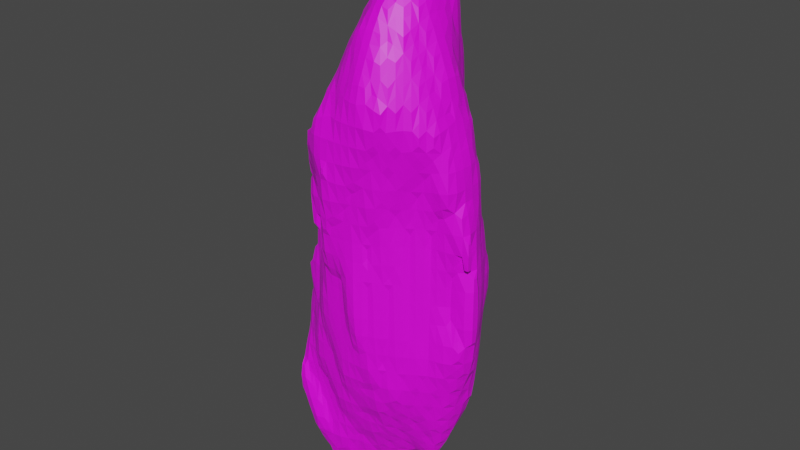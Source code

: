 # Source: ms_ice02.blend  (saved by Blender 3.3.6; exported with 4.5.12 LTS)
import bpy
from mathutils import Matrix  # noqa: F401  (used for matrix-valued properties, if any)

bpy.ops.wm.read_factory_settings(use_empty=True)
scene = bpy.context.scene
scene.name = 'Scene'

# ---- collections
col_collection = bpy.data.collections.new('Collection'); scene.collection.children.link(col_collection)

# ---- images (referenced by path relative to the original .blend; pixels are not part of the script)
import os
ASSET_DIR = os.environ.get("B2B_ASSET_DIR", "")  # directory of the original .blend (textures are referenced by path, not embedded)
HERE = os.path.dirname(os.path.abspath(__file__))  # packed textures are extracted next to this script under _unpacked/

def load_image(name, relpath, width, height, colorspace="sRGB"):
    """Load a texture the original file referenced (path relative to the .blend, or extracted next to this script)."""
    p = next((c for c in (os.path.join(HERE, relpath), os.path.join(ASSET_DIR, relpath)) if relpath and os.path.exists(c)), "")
    if p:
        img = bpy.data.images.load(p, check_existing=True)
        img.name = name
    else:  # same state as the original file: an image datablock whose file is absent (Cycles renders it pink)
        img = bpy.data.images.new(name, width, height)
        img.source = "FILE"
        img.filepath = "//" + (relpath or name)
    img.colorspace_settings.name = colorspace
    return img
img_untitled = load_image('Untitled', '', 1024, 1024, 'sRGB')

# ---- materials (node trees are filled in below, after node groups)
mat_myuv = bpy.data.materials.new('myUV')
mat_myuv.use_transparent_shadow = False

# ---- node groups
ng_rockgenerator = bpy.data.node_groups.new('RockGenerator', 'GeometryNodeTree')
_s = ng_rockgenerator.interface.new_socket(name='Geometry', in_out='OUTPUT', socket_type='NodeSocketGeometry')
_s = ng_rockgenerator.interface.new_socket(name='Geometry', in_out='INPUT', socket_type='NodeSocketGeometry')
_s = ng_rockgenerator.interface.new_socket(name='set_param1', in_out='INPUT', socket_type='NodeSocketVector')
_s.default_value = (50.8, 0.0, 0.0)
_s.min_value = -1e+04
_s.max_value = 1e+04
_s = ng_rockgenerator.interface.new_socket(name='set_param2', in_out='INPUT', socket_type='NodeSocketVector')
_s.min_value = -1e+04
_s.max_value = 1e+04
_s = ng_rockgenerator.interface.new_socket(name='Scale_offs', in_out='INPUT', socket_type='NodeSocketVector')
_s.subtype = 'XYZ'
_s.default_value = (1.0, 1.2, 2.4)
ng_rockgenerator.is_modifier = True
_N = ng_rockgenerator.nodes; _L = ng_rockgenerator.links
n0 = _N.new('GeometryNodeStoreNamedAttribute'); n0.name = 'Store Named Attribute'; n0.location = (-82, 164)
n0.data_type = 'FLOAT_VECTOR'
n0.domain = 'CORNER'
n0.inputs[2].default_value = 'UVMap'
n1 = _N.new('GeometryNodeMeshIcoSphere'); n1.name = 'Ico Sphere'; n1.location = (-107, 164)
n1.inputs[1].default_value = 3
n2 = _N.new('ShaderNodeMapRange'); n2.name = 'Map Range'; n2.location = (2, -121)
n2.data_type = 'FLOAT_VECTOR'
n2.inputs[9].default_value = (-1.0, -1.0, -1.0)
n3 = _N.new('GeometryNodeSetPosition'); n3.name = 'Set Position'; n3.location = (442, 81)
n4 = _N.new('ShaderNodeTexNoise'); n4.name = 'Noise Texture'; n4.location = (-217, -140)
n4.inputs[2].default_value = 0.5
n5 = _N.new('GeometryNodeInputPosition'); n5.name = 'Position'; n5.location = (-727, -189)
n6 = _N.new('ShaderNodeVectorMath'); n6.name = 'Vector Math.002'; n6.location = (222, -97)
n6.operation = 'MULTIPLY'
n7 = _N.new('ShaderNodeVectorMath'); n7.name = 'Vector Math.001'; n7.location = (-488, -583)
n8 = _N.new('ShaderNodeTexNoise'); n8.name = 'Noise Texture.001'; n8.location = (-246, -610)
n8.inputs[2].default_value = 0.5
n9 = _N.new('ShaderNodeMapRange'); n9.name = 'Map Range.001'; n9.location = (-2, -646)
n9.inputs[1].default_value = 0.4
n9.inputs[2].default_value = 0.6
n9.inputs[4].default_value = 3.0
n10 = _N.new('GeometryNodeMeshToVolume'); n10.name = 'Mesh to Volume'; n10.location = (662, 69)
n10.resolution_mode = 'VOXEL_SIZE'
n10.inputs[2].default_value = 0.1
n10.inputs[4].default_value = 0.0
n11 = _N.new('GeometryNodeVolumeToMesh'); n11.name = 'Volume to Mesh'; n11.location = (942, 84)
n12 = _N.new('ShaderNodeVectorMath'); n12.name = 'Vector Math'; n12.location = (-488, -182)
n13 = _N.new('NodeGroupInput'); n13.name = 'Group Input'; n13.location = (-811, -317)
n14 = _N.new('NodeGroupOutput'); n14.name = 'Group Output'; n14.location = (1412, 69)
n15 = _N.new('NodeGroupInput'); n15.name = 'Group Input.001'; n15.location = (907, -238)
n16 = _N.new('GeometryNodeTransform'); n16.name = 'Transform'; n16.location = (1192, 92)
_L.new(n16.outputs[0], n14.inputs[0])
_L.new(n4.outputs[1], n2.inputs[6])
_L.new(n0.outputs[0], n3.inputs[0])
_L.new(n6.outputs[0], n3.inputs[3])
_L.new(n5.outputs[0], n12.inputs[0])
_L.new(n12.outputs[0], n4.inputs[0])
_L.new(n5.outputs[0], n7.inputs[1])
_L.new(n7.outputs[0], n8.inputs[0])
_L.new(n2.outputs[1], n6.inputs[0])
_L.new(n9.outputs[0], n6.inputs[1])
_L.new(n8.outputs[1], n9.inputs[0])
_L.new(n3.outputs[0], n10.inputs[0])
_L.new(n10.outputs[0], n11.inputs[0])
_L.new(n13.outputs[1], n12.inputs[1])
_L.new(n13.outputs[2], n7.inputs[0])
_L.new(n11.outputs[0], n16.inputs[0])
_L.new(n15.outputs[3], n16.inputs[3])
_L.new(n1.outputs[0], n0.inputs[0])
_L.new(n1.outputs[1], n0.inputs[3])
n14.is_active_output = True
ng_uvs = bpy.data.node_groups.new('uvs', 'GeometryNodeTree')
_s = ng_uvs.interface.new_socket(name='Geometry', in_out='OUTPUT', socket_type='NodeSocketGeometry')
_s = ng_uvs.interface.new_socket(name='UV', in_out='OUTPUT', socket_type='NodeSocketVector')
_s = ng_uvs.interface.new_socket(name='Geometry', in_out='INPUT', socket_type='NodeSocketGeometry')
ng_uvs.is_modifier = True
_N = ng_uvs.nodes; _L = ng_uvs.links
n0 = _N.new('ShaderNodeSeparateXYZ'); n0.name = 'Separate XYZ'; n0.location = (-490, -342)
n1 = _N.new('GeometryNodeInputNormal'); n1.name = 'Normal'; n1.location = (-731, -302)
n1.legacy_corner_normals = True
n2 = _N.new('ShaderNodeMath'); n2.name = 'Math'; n2.location = (-297, -111)
n2.operation = 'SUBTRACT'
n2.inputs[0].default_value = 1.0
n3 = _N.new('GeometryNodeDeleteGeometry'); n3.name = 'Delete Geometry.001'; n3.location = (-80, -120)
n3.domain = 'FACE'
n4 = _N.new('NodeGroupInput'); n4.name = 'Group Input'; n4.location = (-461, 130)
n5 = _N.new('GeometryNodeDeleteGeometry'); n5.name = 'Delete Geometry'; n5.location = (-86, 124)
n5.domain = 'FACE'
n6 = _N.new('GeometryNodeJoinGeometry'); n6.name = 'Join Geometry'; n6.location = (216, -2)
n7 = _N.new('GeometryNodeSetMaterial'); n7.name = 'Set Material'; n7.location = (436, 8)
n7.inputs[2].default_value = mat_myuv
n8 = _N.new('NodeGroupOutput'); n8.name = 'Group Output'; n8.location = (1175, -78)
n9 = _N.new('GeometryNodeCaptureAttribute'); n9.name = 'Capture Attribute'; n9.location = (656, 34)
n9.capture_items.clear()
n9.domain = 'CORNER'
n10 = _N.new('GeometryNodeUVUnwrap'); n10.name = 'UV Unwrap'; n10.location = (350, -213)
n11 = _N.new('GeometryNodeMergeByDistance'); n11.name = 'Merge by Distance'; n11.location = (902, 125)
n12 = _N.new('FunctionNodeCompare'); n12.name = 'Compare'; n12.location = (-298, -346)
n12.operation = 'GREATER_EQUAL'
n12.inputs[6].default_value = (0.0, 0.0, 0.0, 0.0)
n12.inputs[7].default_value = (0.0, 0.0, 0.0, 0.0)
_L.new(n1.outputs[0], n0.inputs[0])
_L.new(n0.outputs[0], n12.inputs[0])
_L.new(n4.outputs[0], n5.inputs[0])
_L.new(n12.outputs[0], n2.inputs[1])
_L.new(n12.outputs[0], n5.inputs[1])
_L.new(n2.outputs[0], n3.inputs[1])
_L.new(n5.outputs[0], n6.inputs[0])
_L.new(n3.outputs[0], n6.inputs[0])
_L.new(n11.outputs[0], n8.inputs[0])
_L.new(n4.outputs[0], n3.inputs[0])
_L.new(n6.outputs[0], n7.inputs[0])
_L.new(n9.outputs[0], n11.inputs[0])
_L.new(n7.outputs[0], n9.inputs[0])
_L.new(n10.outputs[0], n9.inputs[1])
_L.new(n9.outputs[1], n8.inputs[1])
n8.is_active_output = True

# ---- material node trees
mat_myuv.use_nodes = True; mat_myuv.node_tree.nodes.clear()
_N = mat_myuv.node_tree.nodes; _L = mat_myuv.node_tree.links
n0 = _N.new('ShaderNodeBsdfPrincipled'); n0.name = 'Principled BSDF'; n0.location = (10, 300)
n0.distribution = 'GGX'
n0.subsurface_method = 'RANDOM_WALK_SKIN'
n0.inputs[3].default_value = 1.45
n0.inputs[27].default_value = (0.0, 0.0, 0.0, 1.0)
n0.inputs[28].default_value = 1.0
n1 = _N.new('ShaderNodeOutputMaterial'); n1.name = 'Material Output'; n1.location = (300, 300)
n2 = _N.new('ShaderNodeAttribute'); n2.name = 'Attribute'; n2.location = (-733, 85)
n2.attribute_name = 'myuvs'
n3 = _N.new('ShaderNodeTexImage'); n3.name = 'Image Texture'; n3.location = (-456, 208)
n3.image = img_untitled
_L.new(n0.outputs[0], n1.inputs[0])
_L.new(n3.outputs[0], n0.inputs[0])
_L.new(n2.outputs[1], n3.inputs[0])
n1.is_active_output = True

# ---- world
world_world = bpy.data.worlds.new('World'); scene.world = world_world
world_world.use_nodes = True; world_world.node_tree.nodes.clear()
_N = world_world.node_tree.nodes; _L = world_world.node_tree.links
n0 = _N.new('ShaderNodeOutputWorld'); n0.name = 'World Output'; n0.location = (300, 300)
n1 = _N.new('ShaderNodeBackground'); n1.name = 'Background'; n1.location = (10, 300)
n1.inputs[0].default_value = (0.05088, 0.05088, 0.05088, 1.0)
_L.new(n1.outputs[0], n0.inputs[0])
n0.is_active_output = True
world_world.color = (0.05088, 0.05088, 0.05088)
world_world.use_sun_shadow = False
world_world.sun_shadow_jitter_overblur = 0.0

# ---- meshes
me_plane = bpy.data.meshes.new('Plane')
me_plane.from_pydata([(-1.0, -1.0, 0.0), (1.0, -1.0, 0.0), (-1.0, 1.0, 0.0), (1.0, 1.0, 0.0)], [], [(0, 1, 3, 2)])
_uv = me_plane.uv_layers.new(name='UVMap')
_uv.uv.foreach_set('vector', [0.0, 0.0, 1.0, 0.0, 1.0, 1.0, 0.0, 1.0])
me_plane.materials.append(mat_myuv)
me_plane.update()

# ---- objects
ob_plane = bpy.data.objects.new('Plane', me_plane)

# ---- transforms, parenting, visibility, modifiers, constraints
ob_plane.location = (0.0, 0.0, 0.0)
_m = ob_plane.modifiers.new('GeometryNodes', 'NODES')
_m.node_group = ng_rockgenerator
_gi = [s.identifier for s in ng_rockgenerator.interface.items_tree if s.item_type == 'SOCKET' and s.in_out == 'INPUT']
_m[_gi[1]] = (18.71, 0.0, 0.0)  # set_param1
_m = ob_plane.modifiers.new('Smooth', 'SMOOTH')
_m = ob_plane.modifiers.new('GeometryNodes.001', 'NODES')
_m.node_group = ng_uvs

# ---- collection membership
col_collection.objects.link(ob_plane)

# ---- scene / render settings (as saved in the file)
scene.frame_start = 1; scene.frame_end = 250; scene.frame_set(231)
scene.render.engine = 'BLENDER_EEVEE_NEXT'
scene.cycles.sampling_pattern = 'TABULATED_SOBOL'
scene.cycles.use_light_tree = False
scene.view_settings.view_transform = 'Filmic'
bpy.context.view_layer.update()

# ---- added for rendering (the .blend has no active camera and no usable light): camera, sun
cam_auto = bpy.data.cameras.new('AutoCamera')
cam_auto.lens = 50.0
cam_auto.sensor_width = 36.0
cam_auto.clip_end = 1000.0
ob_auto_camera = bpy.data.objects.new('AutoCamera', cam_auto)
scene.collection.objects.link(ob_auto_camera)
ob_auto_camera.location = (7.09728, -8.56848, 5.65696)
ob_auto_camera.rotation_euler = (1.09748, -7.21219e-08, 0.694738)
scene.camera = ob_auto_camera
light_auto_sun = bpy.data.lights.new('AutoSun', 'SUN')
light_auto_sun.energy = 3.0
light_auto_sun.angle = 0.0523599
ob_auto_sun = bpy.data.objects.new('AutoSun', light_auto_sun)
scene.collection.objects.link(ob_auto_sun)
ob_auto_sun.rotation_euler = (0.872665, 0.174533, 0.523599)
bpy.context.view_layer.update()
